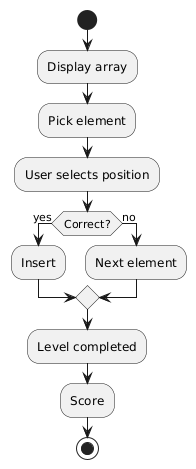

The diagram above was rendered by PlantUML. Its source (embedded in the PNG):
@startuml
start

:Display array;

:Pick element;

:User selects position;

if (Correct?) then (yes)
  :Insert;
else (no)
  :Next element;
endif

:Level completed;

:Score;

stop
@enduml